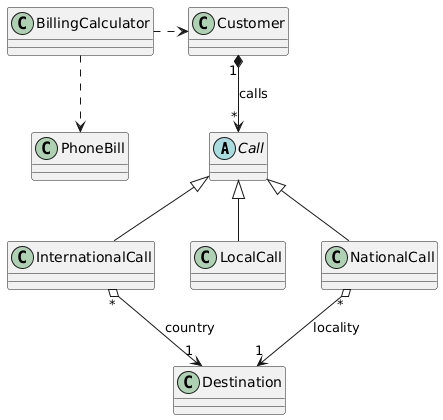

The diagram above was rendered by PlantUML. Its source (embedded in the PNG):
@startuml
abstract class "Call"
class InternationalCall
class LocalCall
class NationalCall

class Customer
class Destination
class PhoneBill
class BillingCalculator

Customer "1" *--> "*" Call  : calls

Call <|-- LocalCall
Call <|-- NationalCall
Call <|-- InternationalCall

NationalCall "*" o--> "1" Destination : locality
InternationalCall "*" o--> "1" Destination : country

BillingCalculator ..> PhoneBill
BillingCalculator .> Customer
@enduml